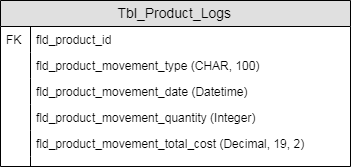

The diagram above was exported from draw.io. Its source (the exported page's mxGraphModel, read from the mxfile embedded in the PNG):
<mxGraphModel dx="3205" dy="2322" grid="1" gridSize="10" guides="1" tooltips="1" connect="1" arrows="1" fold="1" page="1" pageScale="1" pageWidth="827" pageHeight="1169" math="0" shadow="0">
  <root>
    <mxCell id="0" />
    <mxCell id="1" parent="0" />
    <mxCell id="2" value="Tbl_Product_Logs" style="swimlane;fontStyle=0;childLayout=stackLayout;horizontal=1;startSize=26;fillColor=#e0e0e0;horizontalStack=0;resizeParent=1;resizeParentMax=0;resizeLast=0;collapsible=1;marginBottom=0;swimlaneFillColor=#ffffff;align=center;fontSize=14;" vertex="1" parent="1">
      <mxGeometry x="-190" y="-340" width="350" height="166" as="geometry" />
    </mxCell>
    <mxCell id="3" value="fld_product_id" style="shape=partialRectangle;top=0;left=0;right=0;bottom=0;align=left;verticalAlign=top;fillColor=none;spacingLeft=34;spacingRight=4;overflow=hidden;rotatable=0;points=[[0,0.5],[1,0.5]];portConstraint=eastwest;dropTarget=0;fontSize=12;" vertex="1" parent="2">
      <mxGeometry y="26" width="350" height="26" as="geometry" />
    </mxCell>
    <mxCell id="4" value="FK" style="shape=partialRectangle;top=0;left=0;bottom=0;fillColor=none;align=left;verticalAlign=top;spacingLeft=4;spacingRight=4;overflow=hidden;rotatable=0;points=[];portConstraint=eastwest;part=1;fontSize=12;" vertex="1" connectable="0" parent="3">
      <mxGeometry width="30" height="26" as="geometry" />
    </mxCell>
    <mxCell id="5" value="fld_product_movement_type (CHAR, 100)" style="shape=partialRectangle;top=0;left=0;right=0;bottom=0;align=left;verticalAlign=top;fillColor=none;spacingLeft=34;spacingRight=4;overflow=hidden;rotatable=0;points=[[0,0.5],[1,0.5]];portConstraint=eastwest;dropTarget=0;fontSize=12;" vertex="1" parent="2">
      <mxGeometry y="52" width="350" height="26" as="geometry" />
    </mxCell>
    <mxCell id="6" value="" style="shape=partialRectangle;top=0;left=0;bottom=0;fillColor=none;align=left;verticalAlign=top;spacingLeft=4;spacingRight=4;overflow=hidden;rotatable=0;points=[];portConstraint=eastwest;part=1;fontSize=12;" vertex="1" connectable="0" parent="5">
      <mxGeometry width="30" height="26" as="geometry" />
    </mxCell>
    <mxCell id="7" value="fld_product_movement_date (Datetime)" style="shape=partialRectangle;top=0;left=0;right=0;bottom=0;align=left;verticalAlign=top;fillColor=none;spacingLeft=34;spacingRight=4;overflow=hidden;rotatable=0;points=[[0,0.5],[1,0.5]];portConstraint=eastwest;dropTarget=0;fontSize=12;" vertex="1" parent="2">
      <mxGeometry y="78" width="350" height="26" as="geometry" />
    </mxCell>
    <mxCell id="8" value="" style="shape=partialRectangle;top=0;left=0;bottom=0;fillColor=none;align=left;verticalAlign=top;spacingLeft=4;spacingRight=4;overflow=hidden;rotatable=0;points=[];portConstraint=eastwest;part=1;fontSize=12;" vertex="1" connectable="0" parent="7">
      <mxGeometry width="30" height="26" as="geometry" />
    </mxCell>
    <mxCell id="9" value="fld_product_movement_quantity (Integer)" style="shape=partialRectangle;top=0;left=0;right=0;bottom=0;align=left;verticalAlign=top;fillColor=none;spacingLeft=34;spacingRight=4;overflow=hidden;rotatable=0;points=[[0,0.5],[1,0.5]];portConstraint=eastwest;dropTarget=0;fontSize=12;" vertex="1" parent="2">
      <mxGeometry y="104" width="350" height="26" as="geometry" />
    </mxCell>
    <mxCell id="10" value="" style="shape=partialRectangle;top=0;left=0;bottom=0;fillColor=none;align=left;verticalAlign=top;spacingLeft=4;spacingRight=4;overflow=hidden;rotatable=0;points=[];portConstraint=eastwest;part=1;fontSize=12;" vertex="1" connectable="0" parent="9">
      <mxGeometry width="30" height="26" as="geometry" />
    </mxCell>
    <mxCell id="11" value="fld_product_movement_total_cost (Decimal, 19, 2)" style="shape=partialRectangle;top=0;left=0;right=0;bottom=0;align=left;verticalAlign=top;fillColor=none;spacingLeft=34;spacingRight=4;overflow=hidden;rotatable=0;points=[[0,0.5],[1,0.5]];portConstraint=eastwest;dropTarget=0;fontSize=12;" vertex="1" parent="2">
      <mxGeometry y="130" width="350" height="26" as="geometry" />
    </mxCell>
    <mxCell id="12" value="" style="shape=partialRectangle;top=0;left=0;bottom=0;fillColor=none;align=left;verticalAlign=top;spacingLeft=4;spacingRight=4;overflow=hidden;rotatable=0;points=[];portConstraint=eastwest;part=1;fontSize=12;" vertex="1" connectable="0" parent="11">
      <mxGeometry width="30" height="26" as="geometry" />
    </mxCell>
    <mxCell id="13" value="" style="shape=partialRectangle;top=0;left=0;right=0;bottom=0;align=left;verticalAlign=top;fillColor=none;spacingLeft=34;spacingRight=4;overflow=hidden;rotatable=0;points=[[0,0.5],[1,0.5]];portConstraint=eastwest;dropTarget=0;fontSize=12;" vertex="1" parent="2">
      <mxGeometry y="156" width="350" height="10" as="geometry" />
    </mxCell>
    <mxCell id="14" value="" style="shape=partialRectangle;top=0;left=0;bottom=0;fillColor=none;align=left;verticalAlign=top;spacingLeft=4;spacingRight=4;overflow=hidden;rotatable=0;points=[];portConstraint=eastwest;part=1;fontSize=12;" vertex="1" connectable="0" parent="13">
      <mxGeometry width="30" height="10" as="geometry" />
    </mxCell>
  </root>
</mxGraphModel>